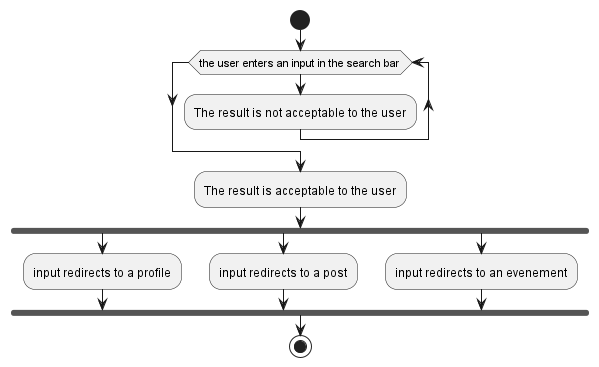

The diagram above was rendered by PlantUML. Its source (embedded in the PNG):
@startuml
'https://plantuml.com/activity-diagram-beta

start
while (the user enters an input in the search bar);
:The result is not acceptable to the user;
endwhile
:The result is acceptable to the user;
fork
  :input redirects to a profile;
fork again
  :input redirects to a post;
fork again
  :input redirects to an evenement;
end fork
stop

@enduml